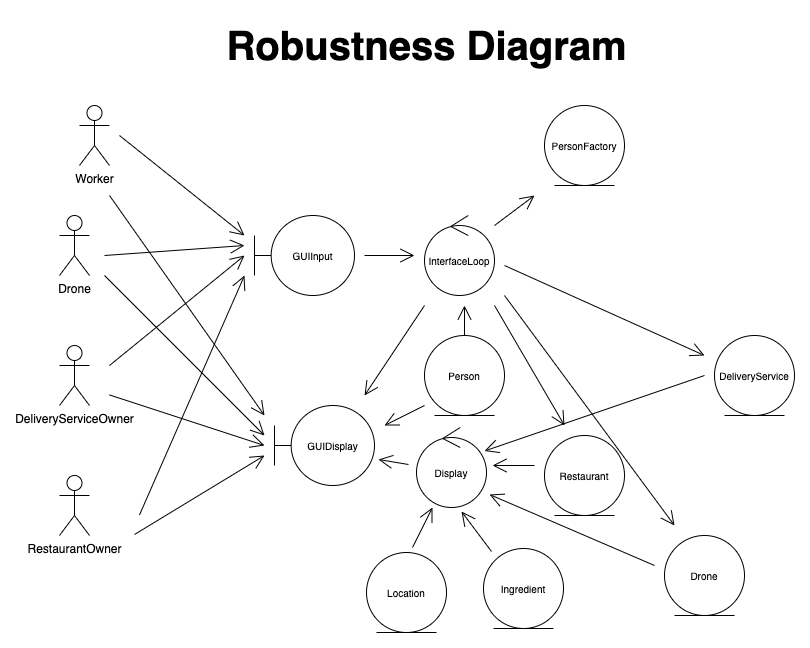

The diagram above was exported from draw.io. Its source (the exported page's mxGraphModel, read from the mxfile embedded in the PNG):
<mxGraphModel dx="1146" dy="533" grid="0" gridSize="10" guides="1" tooltips="1" connect="1" arrows="1" fold="1" page="1" pageScale="1" pageWidth="850" pageHeight="1100" math="0" shadow="0">
  <root>
    <mxCell id="0" />
    <mxCell id="1" parent="0" />
    <mxCell id="VX-4hKi75myalAg_5Hb0-1" value="&lt;font style=&quot;font-size: 40px;&quot;&gt;&lt;b&gt;Robustness Diagram&lt;/b&gt;&lt;/font&gt;" style="text;html=1;align=center;verticalAlign=middle;resizable=0;points=[];autosize=1;strokeColor=none;fillColor=none;" parent="1" vertex="1">
      <mxGeometry x="215" y="30" width="420" height="60" as="geometry" />
    </mxCell>
    <mxCell id="VX-4hKi75myalAg_5Hb0-3" value="Drone" style="shape=umlActor;verticalLabelPosition=bottom;verticalAlign=top;html=1;" parent="1" vertex="1">
      <mxGeometry x="58" y="230" width="30" height="60" as="geometry" />
    </mxCell>
    <mxCell id="VX-4hKi75myalAg_5Hb0-5" value="DeliveryServiceOwner" style="shape=umlActor;verticalLabelPosition=bottom;verticalAlign=top;html=1;" parent="1" vertex="1">
      <mxGeometry x="58" y="360" width="30" height="60" as="geometry" />
    </mxCell>
    <mxCell id="VX-4hKi75myalAg_5Hb0-46" value="Worker" style="shape=umlActor;verticalLabelPosition=bottom;verticalAlign=top;html=1;fontSize=12;" parent="1" vertex="1">
      <mxGeometry x="78" y="120" width="30" height="60" as="geometry" />
    </mxCell>
    <mxCell id="VX-4hKi75myalAg_5Hb0-50" value="" style="endArrow=open;endFill=1;endSize=12;html=1;rounded=0;fontSize=12;" parent="1" edge="1">
      <mxGeometry width="160" relative="1" as="geometry">
        <mxPoint x="118" y="150" as="sourcePoint" />
        <mxPoint x="243" y="250" as="targetPoint" />
      </mxGeometry>
    </mxCell>
    <mxCell id="VX-4hKi75myalAg_5Hb0-87" value="PersonFactory" style="ellipse;shape=umlEntity;whiteSpace=wrap;html=1;fontSize=10;" parent="1" vertex="1">
      <mxGeometry x="543" y="120" width="80" height="80" as="geometry" />
    </mxCell>
    <mxCell id="VX-4hKi75myalAg_5Hb0-91" value="GUIInput" style="shape=umlBoundary;whiteSpace=wrap;html=1;fontSize=10;" parent="1" vertex="1">
      <mxGeometry x="253" y="230" width="100" height="80" as="geometry" />
    </mxCell>
    <mxCell id="VX-4hKi75myalAg_5Hb0-92" value="GUIDisplay" style="shape=umlBoundary;whiteSpace=wrap;html=1;fontSize=10;" parent="1" vertex="1">
      <mxGeometry x="273" y="420" width="100" height="80" as="geometry" />
    </mxCell>
    <mxCell id="VX-4hKi75myalAg_5Hb0-93" value="" style="endArrow=open;endFill=1;endSize=12;html=1;rounded=0;fontSize=12;" parent="1" edge="1">
      <mxGeometry width="160" relative="1" as="geometry">
        <mxPoint x="103" y="270" as="sourcePoint" />
        <mxPoint x="243" y="260" as="targetPoint" />
      </mxGeometry>
    </mxCell>
    <mxCell id="VX-4hKi75myalAg_5Hb0-94" value="" style="endArrow=open;endFill=1;endSize=12;html=1;rounded=0;fontSize=12;" parent="1" edge="1">
      <mxGeometry width="160" relative="1" as="geometry">
        <mxPoint x="103" y="290.00000000000006" as="sourcePoint" />
        <mxPoint x="263" y="450" as="targetPoint" />
      </mxGeometry>
    </mxCell>
    <mxCell id="VX-4hKi75myalAg_5Hb0-95" value="RestaurantOwner" style="shape=umlActor;verticalLabelPosition=bottom;verticalAlign=top;html=1;" parent="1" vertex="1">
      <mxGeometry x="58" y="490" width="30" height="60" as="geometry" />
    </mxCell>
    <mxCell id="VX-4hKi75myalAg_5Hb0-96" value="" style="endArrow=open;endFill=1;endSize=12;html=1;rounded=0;fontSize=10;" parent="1" edge="1">
      <mxGeometry width="160" relative="1" as="geometry">
        <mxPoint x="108" y="380" as="sourcePoint" />
        <mxPoint x="243" y="270" as="targetPoint" />
      </mxGeometry>
    </mxCell>
    <mxCell id="VX-4hKi75myalAg_5Hb0-97" value="" style="endArrow=open;endFill=1;endSize=12;html=1;rounded=0;fontSize=12;" parent="1" edge="1">
      <mxGeometry width="160" relative="1" as="geometry">
        <mxPoint x="138" y="529.44" as="sourcePoint" />
        <mxPoint x="243" y="290" as="targetPoint" />
      </mxGeometry>
    </mxCell>
    <mxCell id="VX-4hKi75myalAg_5Hb0-98" value="" style="endArrow=open;endFill=1;endSize=12;html=1;rounded=0;fontSize=12;" parent="1" edge="1">
      <mxGeometry width="160" relative="1" as="geometry">
        <mxPoint x="108" y="409.44000000000005" as="sourcePoint" />
        <mxPoint x="263" y="460" as="targetPoint" />
      </mxGeometry>
    </mxCell>
    <mxCell id="VX-4hKi75myalAg_5Hb0-99" value="" style="endArrow=open;endFill=1;endSize=12;html=1;rounded=0;fontSize=12;" parent="1" edge="1">
      <mxGeometry width="160" relative="1" as="geometry">
        <mxPoint x="133" y="549" as="sourcePoint" />
        <mxPoint x="263" y="470" as="targetPoint" />
      </mxGeometry>
    </mxCell>
    <mxCell id="VX-4hKi75myalAg_5Hb0-100" value="" style="endArrow=open;endFill=1;endSize=12;html=1;rounded=0;fontSize=12;" parent="1" edge="1">
      <mxGeometry width="160" relative="1" as="geometry">
        <mxPoint x="108" y="210" as="sourcePoint" />
        <mxPoint x="263" y="430" as="targetPoint" />
      </mxGeometry>
    </mxCell>
    <mxCell id="VX-4hKi75myalAg_5Hb0-101" value="InterfaceLoop" style="ellipse;shape=umlControl;whiteSpace=wrap;html=1;fontSize=10;" parent="1" vertex="1">
      <mxGeometry x="423" y="230" width="70" height="80" as="geometry" />
    </mxCell>
    <mxCell id="VX-4hKi75myalAg_5Hb0-102" value="" style="endArrow=open;endFill=1;endSize=12;html=1;rounded=0;fontSize=10;" parent="1" edge="1">
      <mxGeometry width="160" relative="1" as="geometry">
        <mxPoint x="363" y="270" as="sourcePoint" />
        <mxPoint x="413" y="270" as="targetPoint" />
      </mxGeometry>
    </mxCell>
    <mxCell id="VX-4hKi75myalAg_5Hb0-103" value="" style="endArrow=open;endFill=1;endSize=12;html=1;rounded=0;fontSize=10;" parent="1" edge="1">
      <mxGeometry width="160" relative="1" as="geometry">
        <mxPoint x="493" y="240" as="sourcePoint" />
        <mxPoint x="533" y="210" as="targetPoint" />
      </mxGeometry>
    </mxCell>
    <mxCell id="VX-4hKi75myalAg_5Hb0-104" value="Person" style="ellipse;shape=umlEntity;whiteSpace=wrap;html=1;fontSize=10;" parent="1" vertex="1">
      <mxGeometry x="423" y="350" width="80" height="80" as="geometry" />
    </mxCell>
    <mxCell id="VX-4hKi75myalAg_5Hb0-105" value="DeliveryService" style="ellipse;shape=umlEntity;whiteSpace=wrap;html=1;fontSize=10;" parent="1" vertex="1">
      <mxGeometry x="713" y="350" width="80" height="80" as="geometry" />
    </mxCell>
    <mxCell id="VX-4hKi75myalAg_5Hb0-106" value="" style="endArrow=open;endFill=1;endSize=12;html=1;rounded=0;fontSize=10;" parent="1" edge="1">
      <mxGeometry width="160" relative="1" as="geometry">
        <mxPoint x="463" y="350" as="sourcePoint" />
        <mxPoint x="463" y="320" as="targetPoint" />
      </mxGeometry>
    </mxCell>
    <mxCell id="VX-4hKi75myalAg_5Hb0-107" value="" style="endArrow=open;endFill=1;endSize=12;html=1;rounded=0;fontSize=10;" parent="1" edge="1">
      <mxGeometry width="160" relative="1" as="geometry">
        <mxPoint x="503" y="280" as="sourcePoint" />
        <mxPoint x="703" y="370" as="targetPoint" />
      </mxGeometry>
    </mxCell>
    <mxCell id="VX-4hKi75myalAg_5Hb0-108" value="" style="endArrow=open;endFill=1;endSize=12;html=1;rounded=0;fontSize=10;" parent="1" edge="1">
      <mxGeometry width="160" relative="1" as="geometry">
        <mxPoint x="423" y="320" as="sourcePoint" />
        <mxPoint x="363" y="410" as="targetPoint" />
      </mxGeometry>
    </mxCell>
    <mxCell id="VX-4hKi75myalAg_5Hb0-109" value="Drone" style="ellipse;shape=umlEntity;whiteSpace=wrap;html=1;fontSize=10;" parent="1" vertex="1">
      <mxGeometry x="663" y="550" width="80" height="80" as="geometry" />
    </mxCell>
    <mxCell id="VX-4hKi75myalAg_5Hb0-110" value="" style="endArrow=open;endFill=1;endSize=12;html=1;rounded=0;fontSize=10;" parent="1" edge="1">
      <mxGeometry width="160" relative="1" as="geometry">
        <mxPoint x="503" y="310" as="sourcePoint" />
        <mxPoint x="673" y="540" as="targetPoint" />
      </mxGeometry>
    </mxCell>
    <mxCell id="VX-4hKi75myalAg_5Hb0-111" value="Restaurant" style="ellipse;shape=umlEntity;whiteSpace=wrap;html=1;fontSize=10;" parent="1" vertex="1">
      <mxGeometry x="543" y="450" width="80" height="80" as="geometry" />
    </mxCell>
    <mxCell id="VX-4hKi75myalAg_5Hb0-112" value="" style="endArrow=open;endFill=1;endSize=12;html=1;rounded=0;fontSize=10;" parent="1" edge="1">
      <mxGeometry width="160" relative="1" as="geometry">
        <mxPoint x="493" y="320" as="sourcePoint" />
        <mxPoint x="563" y="440" as="targetPoint" />
      </mxGeometry>
    </mxCell>
    <mxCell id="VX-4hKi75myalAg_5Hb0-114" value="" style="endArrow=open;endFill=1;endSize=12;html=1;rounded=0;fontSize=10;" parent="1" edge="1">
      <mxGeometry width="160" relative="1" as="geometry">
        <mxPoint x="653" y="580" as="sourcePoint" />
        <mxPoint x="488" y="509" as="targetPoint" />
      </mxGeometry>
    </mxCell>
    <mxCell id="VX-4hKi75myalAg_5Hb0-115" value="" style="endArrow=open;endFill=1;endSize=12;html=1;rounded=0;fontSize=10;entryX=0.971;entryY=0.294;entryDx=0;entryDy=0;entryPerimeter=0;" parent="1" target="VX-4hKi75myalAg_5Hb0-122" edge="1">
      <mxGeometry width="160" relative="1" as="geometry">
        <mxPoint x="703" y="390" as="sourcePoint" />
        <mxPoint x="477" y="450" as="targetPoint" />
      </mxGeometry>
    </mxCell>
    <mxCell id="VX-4hKi75myalAg_5Hb0-116" value="Ingredient" style="ellipse;shape=umlEntity;whiteSpace=wrap;html=1;fontSize=10;" parent="1" vertex="1">
      <mxGeometry x="482" y="563" width="80" height="80" as="geometry" />
    </mxCell>
    <mxCell id="VX-4hKi75myalAg_5Hb0-117" value="" style="endArrow=open;endFill=1;endSize=12;html=1;rounded=0;fontSize=10;" parent="1" edge="1">
      <mxGeometry width="160" relative="1" as="geometry">
        <mxPoint x="490" y="566" as="sourcePoint" />
        <mxPoint x="460" y="526" as="targetPoint" />
      </mxGeometry>
    </mxCell>
    <mxCell id="VX-4hKi75myalAg_5Hb0-118" value="" style="endArrow=open;endFill=1;endSize=12;html=1;rounded=0;fontSize=10;" parent="1" edge="1">
      <mxGeometry width="160" relative="1" as="geometry">
        <mxPoint x="533" y="480" as="sourcePoint" />
        <mxPoint x="491" y="480" as="targetPoint" />
      </mxGeometry>
    </mxCell>
    <mxCell id="VX-4hKi75myalAg_5Hb0-119" value="" style="endArrow=open;endFill=1;endSize=12;html=1;rounded=0;fontSize=10;" parent="1" edge="1">
      <mxGeometry width="160" relative="1" as="geometry">
        <mxPoint x="423" y="420" as="sourcePoint" />
        <mxPoint x="383" y="440" as="targetPoint" />
      </mxGeometry>
    </mxCell>
    <mxCell id="VX-4hKi75myalAg_5Hb0-120" value="Location" style="ellipse;shape=umlEntity;whiteSpace=wrap;html=1;fontSize=10;" parent="1" vertex="1">
      <mxGeometry x="365" y="567" width="80" height="80" as="geometry" />
    </mxCell>
    <mxCell id="VX-4hKi75myalAg_5Hb0-121" value="" style="endArrow=open;endFill=1;endSize=12;html=1;rounded=0;fontSize=10;" parent="1" edge="1">
      <mxGeometry width="160" relative="1" as="geometry">
        <mxPoint x="411" y="562" as="sourcePoint" />
        <mxPoint x="431" y="522" as="targetPoint" />
      </mxGeometry>
    </mxCell>
    <mxCell id="VX-4hKi75myalAg_5Hb0-122" value="Display" style="ellipse;shape=umlControl;whiteSpace=wrap;html=1;fontSize=10;" parent="1" vertex="1">
      <mxGeometry x="415" y="442" width="70" height="80" as="geometry" />
    </mxCell>
    <mxCell id="VX-4hKi75myalAg_5Hb0-123" value="" style="endArrow=open;endFill=1;endSize=12;html=1;rounded=0;fontSize=10;" parent="1" edge="1">
      <mxGeometry width="160" relative="1" as="geometry">
        <mxPoint x="407" y="479" as="sourcePoint" />
        <mxPoint x="377" y="474" as="targetPoint" />
      </mxGeometry>
    </mxCell>
  </root>
</mxGraphModel>